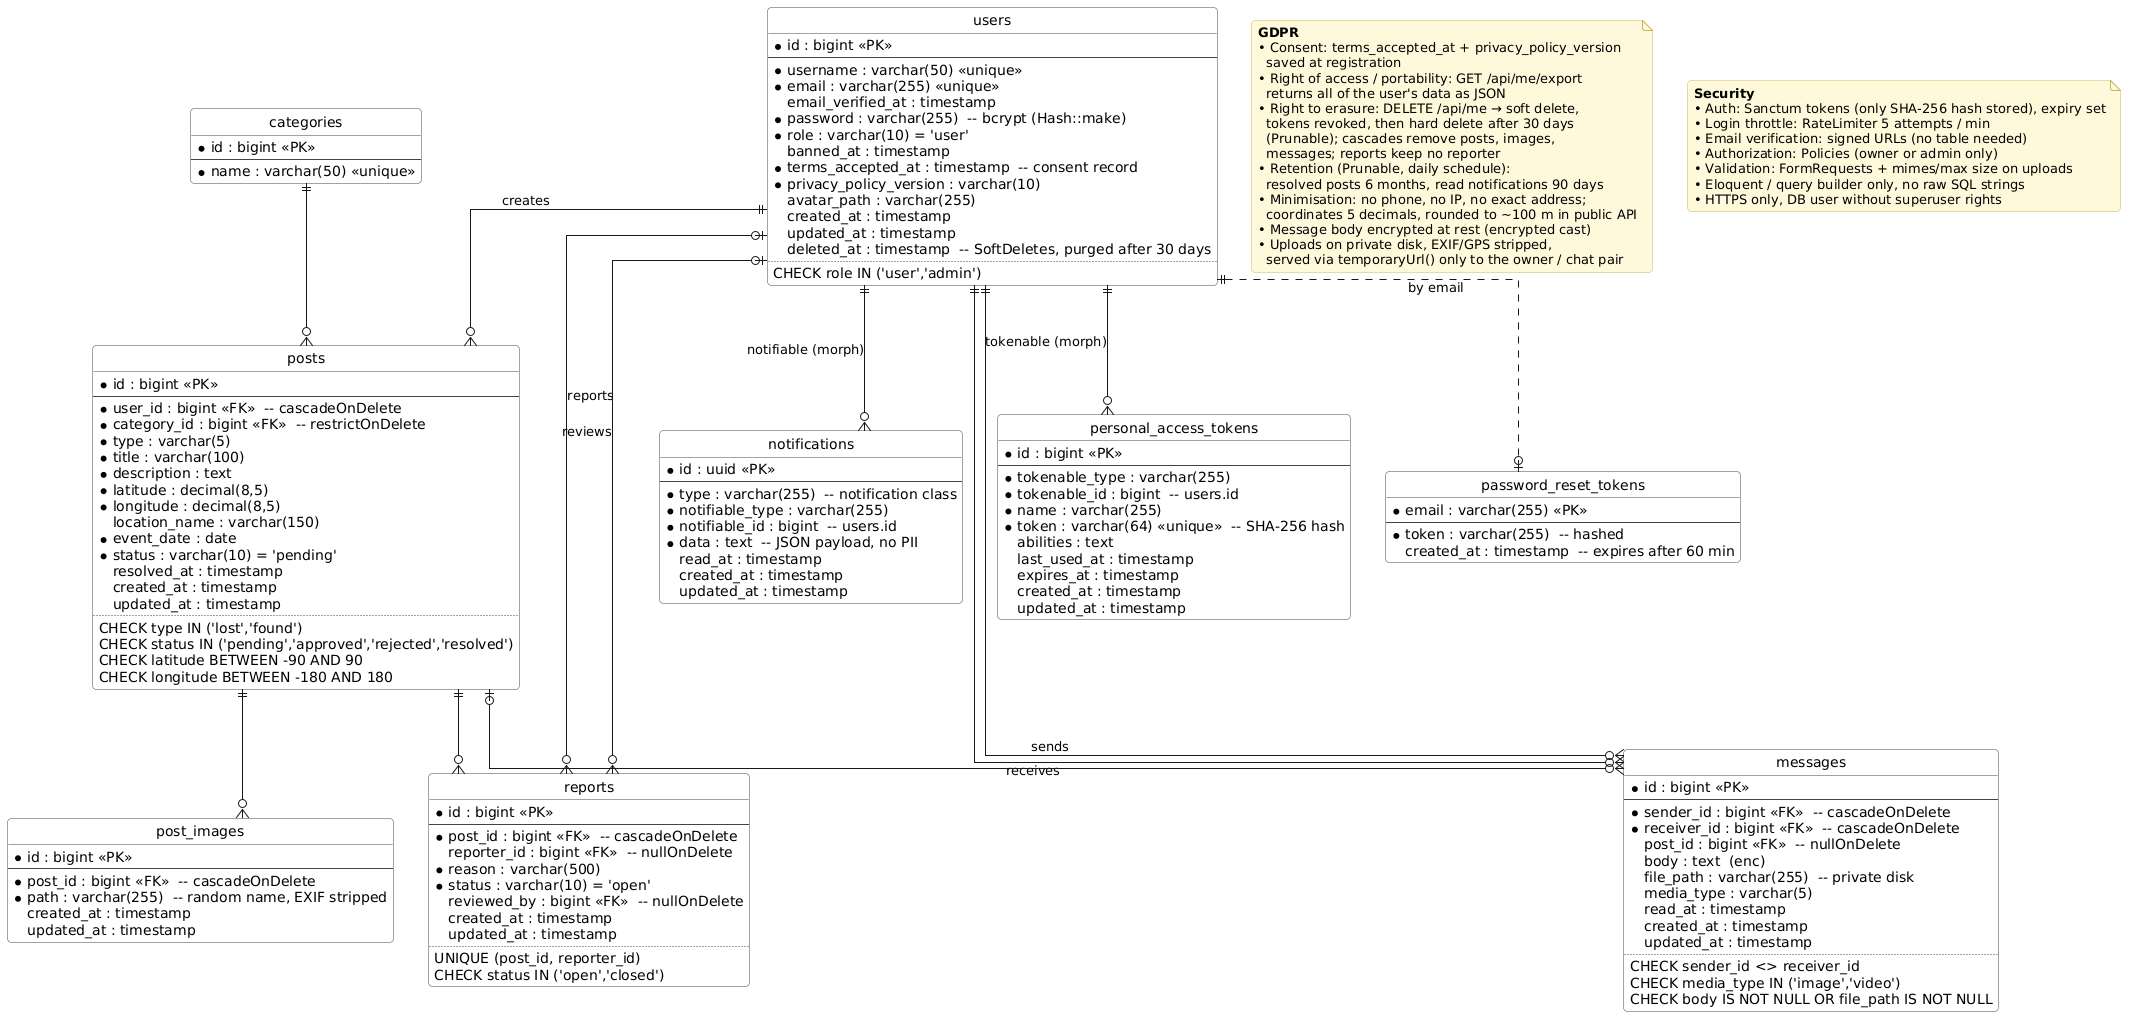

The diagram above was rendered by PlantUML. Its source (embedded in the PNG):
@startuml
' Lost & Found — PostgreSQL schema for a Laravel API (Sanctum), GDPR-aware
' * = NOT NULL   (enc) = Laravel 'encrypted' cast, stored encrypted at rest

hide circle
hide empty members
skinparam linetype ortho
skinparam shadowing false
skinparam roundcorner 8
skinparam defaultFontName "Helvetica"
skinparam class {
  BackgroundColor #FFFFFF
  BorderColor #444444
}
skinparam note {
  BackgroundColor #FFF9DB
  BorderColor #C9B458
}

entity users {
  * id : bigint <<PK>>
  --
  * username : varchar(50) <<unique>>
  * email : varchar(255) <<unique>>
  email_verified_at : timestamp
  * password : varchar(255)  -- bcrypt (Hash::make)
  * role : varchar(10) = 'user'
  banned_at : timestamp
  * terms_accepted_at : timestamp  -- consent record
  * privacy_policy_version : varchar(10)
  avatar_path : varchar(255)
  created_at : timestamp
  updated_at : timestamp
  deleted_at : timestamp  -- SoftDeletes, purged after 30 days
  ..
  CHECK role IN ('user','admin')
}

entity personal_access_tokens {
  * id : bigint <<PK>>
  --
  * tokenable_type : varchar(255)
  * tokenable_id : bigint  -- users.id
  * name : varchar(255)
  * token : varchar(64) <<unique>>  -- SHA-256 hash
  abilities : text
  last_used_at : timestamp
  expires_at : timestamp
  created_at : timestamp
  updated_at : timestamp
}

entity password_reset_tokens {
  * email : varchar(255) <<PK>>
  --
  * token : varchar(255)  -- hashed
  created_at : timestamp  -- expires after 60 min
}

entity categories {
  * id : bigint <<PK>>
  --
  * name : varchar(50) <<unique>>
}

entity posts {
  * id : bigint <<PK>>
  --
  * user_id : bigint <<FK>>  -- cascadeOnDelete
  * category_id : bigint <<FK>>  -- restrictOnDelete
  * type : varchar(5)
  * title : varchar(100)
  * description : text
  * latitude : decimal(8,5)
  * longitude : decimal(8,5)
  location_name : varchar(150)
  * event_date : date
  * status : varchar(10) = 'pending'
  resolved_at : timestamp
  created_at : timestamp
  updated_at : timestamp
  ..
  CHECK type IN ('lost','found')
  CHECK status IN ('pending','approved','rejected','resolved')
  CHECK latitude BETWEEN -90 AND 90
  CHECK longitude BETWEEN -180 AND 180
}

entity post_images {
  * id : bigint <<PK>>
  --
  * post_id : bigint <<FK>>  -- cascadeOnDelete
  * path : varchar(255)  -- random name, EXIF stripped
  created_at : timestamp
  updated_at : timestamp
}

entity messages {
  * id : bigint <<PK>>
  --
  * sender_id : bigint <<FK>>  -- cascadeOnDelete
  * receiver_id : bigint <<FK>>  -- cascadeOnDelete
  post_id : bigint <<FK>>  -- nullOnDelete
  body : text  (enc)
  file_path : varchar(255)  -- private disk
  media_type : varchar(5)
  read_at : timestamp
  created_at : timestamp
  updated_at : timestamp
  ..
  CHECK sender_id <> receiver_id
  CHECK media_type IN ('image','video')
  CHECK body IS NOT NULL OR file_path IS NOT NULL
}

entity notifications {
  * id : uuid <<PK>>
  --
  * type : varchar(255)  -- notification class
  * notifiable_type : varchar(255)
  * notifiable_id : bigint  -- users.id
  * data : text  -- JSON payload, no PII
  read_at : timestamp
  created_at : timestamp
  updated_at : timestamp
}

entity reports {
  * id : bigint <<PK>>
  --
  * post_id : bigint <<FK>>  -- cascadeOnDelete
  reporter_id : bigint <<FK>>  -- nullOnDelete
  * reason : varchar(500)
  * status : varchar(10) = 'open'
  reviewed_by : bigint <<FK>>  -- nullOnDelete
  created_at : timestamp
  updated_at : timestamp
  ..
  UNIQUE (post_id, reporter_id)
  CHECK status IN ('open','closed')
}

users ||--o{ personal_access_tokens : "tokenable (morph)"
users ||--o{ notifications : "notifiable (morph)"
users ||..o| password_reset_tokens : "by email"
users ||--o{ posts : creates
categories ||--o{ posts
posts ||--o{ post_images
users ||--o{ messages : sends
users ||--o{ messages : receives
posts |o--o{ messages
posts ||--o{ reports
users |o--o{ reports : reports
users |o--o{ reports : reviews

note as gdpr
  **GDPR**
  • Consent: terms_accepted_at + privacy_policy_version
    saved at registration
  • Right of access / portability: GET /api/me/export
    returns all of the user's data as JSON
  • Right to erasure: DELETE /api/me → soft delete,
    tokens revoked, then hard delete after 30 days
    (Prunable); cascades remove posts, images,
    messages; reports keep no reporter
  • Retention (Prunable, daily schedule):
    resolved posts 6 months, read notifications 90 days
  • Minimisation: no phone, no IP, no exact address;
    coordinates 5 decimals, rounded to ~100 m in public API
  • Message body encrypted at rest (encrypted cast)
  • Uploads on private disk, EXIF/GPS stripped,
    served via temporaryUrl() only to the owner / chat pair
end note

note as security
  **Security**
  • Auth: Sanctum tokens (only SHA-256 hash stored), expiry set
  • Login throttle: RateLimiter 5 attempts / min
  • Email verification: signed URLs (no table needed)
  • Authorization: Policies (owner or admin only)
  • Validation: FormRequests + mimes/max size on uploads
  • Eloquent / query builder only, no raw SQL strings
  • HTTPS only, DB user without superuser rights
end note
@enduml